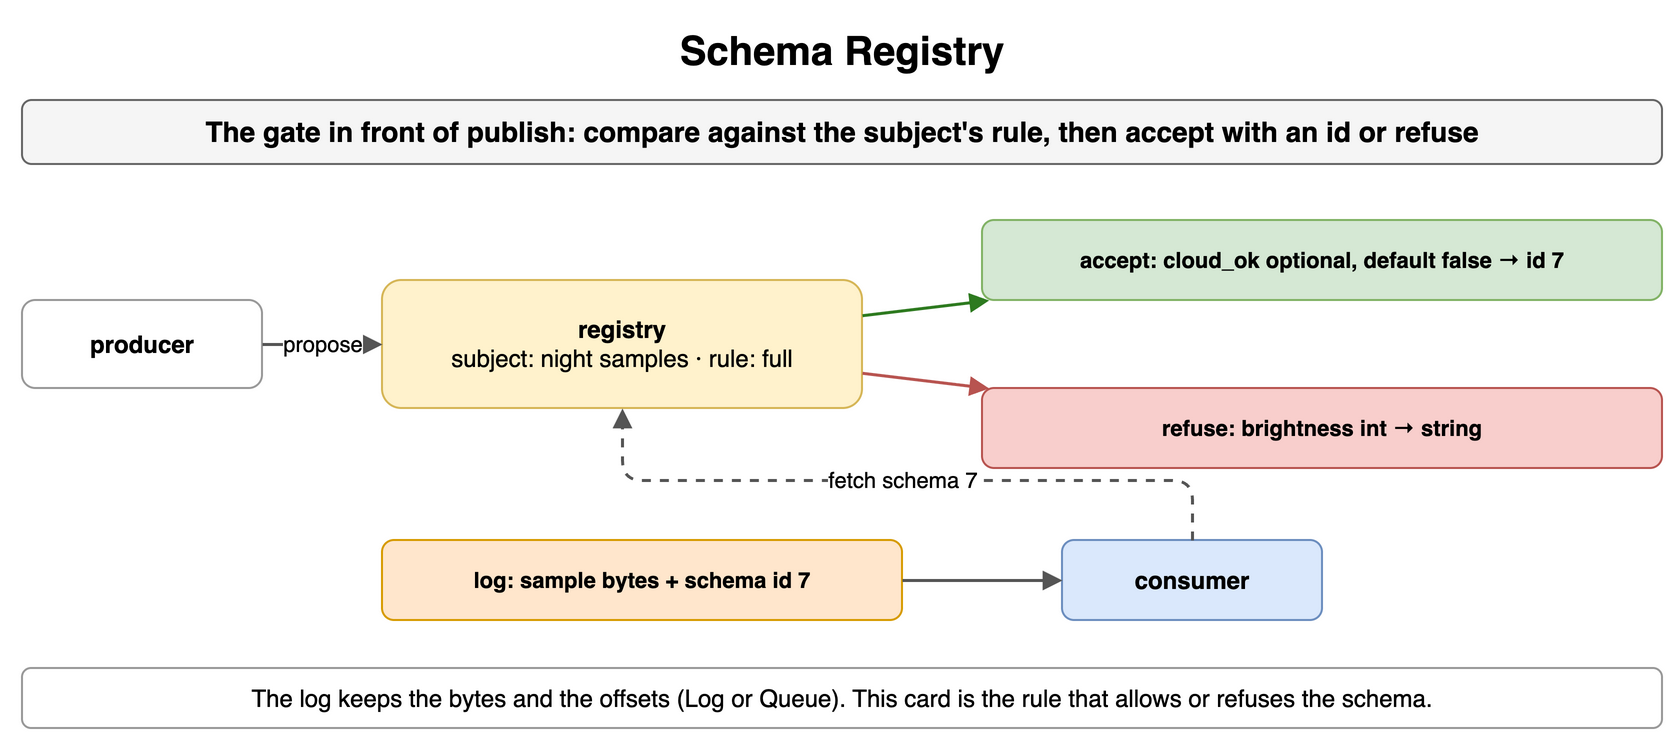

The diagram above was exported from draw.io. Its source (the exported page's mxGraphModel, read from the mxfile embedded in the PNG):
<mxGraphModel dx="900" dy="378" grid="1" gridSize="10" guides="1" tooltips="1" connect="1" arrows="1" fold="1" page="1" pageScale="1" pageWidth="900" pageHeight="378" math="0" shadow="0">
  <root>
    <mxCell id="0" />
    <mxCell id="1" parent="0" />
    <mxCell id="i1" value="Schema Registry" style="text;html=1;align=center;verticalAlign=middle;whiteSpace=wrap;fontSize=20;fontStyle=1;" vertex="1" parent="1">
      <mxGeometry x="40" y="10" width="820" height="30" as="geometry" />
    </mxCell>
    <mxCell id="i2" value="The gate in front of publish: compare against the subject's rule, then accept with an id or refuse" style="rounded=1;whiteSpace=wrap;html=1;fillColor=#f5f5f5;strokeColor=#666666;fontStyle=1;fontSize=14;" vertex="1" parent="1">
      <mxGeometry x="40" y="50" width="820" height="32" as="geometry" />
    </mxCell>
    <mxCell id="i3" value="producer" style="rounded=1;whiteSpace=wrap;html=1;fillColor=#ffffff;strokeColor=#999999;fontSize=12;align=center;fontStyle=1;" vertex="1" parent="1">
      <mxGeometry x="40" y="150" width="120" height="44" as="geometry" />
    </mxCell>
    <mxCell id="i4" value="registry&lt;br&gt;&lt;span style='font-weight:normal'&gt;subject: night samples · rule: full&lt;/span&gt;" style="rounded=1;whiteSpace=wrap;html=1;fillColor=#fff2cc;strokeColor=#d6b656;fontSize=12;align=center;fontStyle=1;" vertex="1" parent="1">
      <mxGeometry x="220" y="140" width="240" height="64" as="geometry" />
    </mxCell>
    <mxCell id="i5" value="propose" style="endArrow=block;endSize=6;html=1;strokeWidth=1.5;strokeColor=#555555;fontSize=11;labelBackgroundColor=#ffffff;" edge="1" parent="1" source="i3" target="i4">
      <mxGeometry relative="1" as="geometry" />
    </mxCell>
    <mxCell id="i6" value="accept: cloud_ok optional, default false → id 7" style="rounded=1;whiteSpace=wrap;html=1;fillColor=#d5e8d4;strokeColor=#82b366;fontSize=11;align=center;fontStyle=1;" vertex="1" parent="1">
      <mxGeometry x="520" y="110" width="340" height="40" as="geometry" />
    </mxCell>
    <mxCell id="i7" value="refuse: brightness int → string" style="rounded=1;whiteSpace=wrap;html=1;fillColor=#f8cecc;strokeColor=#b85450;fontSize=11;align=center;fontStyle=1;" vertex="1" parent="1">
      <mxGeometry x="520" y="194" width="340" height="40" as="geometry" />
    </mxCell>
    <mxCell id="i8" value="" style="endArrow=block;endSize=6;html=1;strokeWidth=1.5;strokeColor=#2d7a1f;fontSize=11;labelBackgroundColor=#ffffff;fontColor=#2d7a1f;fontStyle=1;" edge="1" parent="1" source="i4" target="i6">
      <mxGeometry relative="1" as="geometry" />
    </mxCell>
    <mxCell id="i9" value="" style="endArrow=block;endSize=6;html=1;strokeWidth=1.5;strokeColor=#b85450;fontSize=11;labelBackgroundColor=#ffffff;fontColor=#b85450;fontStyle=1;" edge="1" parent="1" source="i4" target="i7">
      <mxGeometry relative="1" as="geometry" />
    </mxCell>
    <mxCell id="i10" value="log: sample bytes + schema id 7" style="rounded=1;whiteSpace=wrap;html=1;fillColor=#ffe6cc;strokeColor=#d79b00;fontSize=11;align=center;fontStyle=1;" vertex="1" parent="1">
      <mxGeometry x="220" y="270" width="260" height="40" as="geometry" />
    </mxCell>
    <mxCell id="i11" value="consumer" style="rounded=1;whiteSpace=wrap;html=1;fillColor=#dae8fc;strokeColor=#6c8ebf;fontSize=12;align=center;fontStyle=1;" vertex="1" parent="1">
      <mxGeometry x="560" y="270" width="130" height="40" as="geometry" />
    </mxCell>
    <mxCell id="i12" value="" style="endArrow=block;endSize=6;html=1;strokeWidth=1.5;strokeColor=#555555;fontSize=11;labelBackgroundColor=#ffffff;" edge="1" parent="1" source="i10" target="i11">
      <mxGeometry relative="1" as="geometry" />
    </mxCell>
    <mxCell id="i13" value="fetch schema 7" style="endArrow=block;endSize=6;html=1;strokeWidth=1.5;strokeColor=#555555;fontSize=11;labelBackgroundColor=#ffffff;dashed=1;" edge="1" parent="1" source="i11" target="i4">
      <mxGeometry relative="1" as="geometry">
        <Array as="points">
          <mxPoint x="625" y="240" />
          <mxPoint x="340" y="240" />
        </Array>
      </mxGeometry>
    </mxCell>
    <mxCell id="i14" value="The log keeps the bytes and the offsets (Log or Queue). This card is the rule that allows or refuses the schema." style="rounded=1;whiteSpace=wrap;html=1;fillColor=#ffffff;strokeColor=#999999;fontSize=12;align=center;" vertex="1" parent="1">
      <mxGeometry x="40" y="334" width="820" height="30" as="geometry" />
    </mxCell>
  </root>
</mxGraphModel>